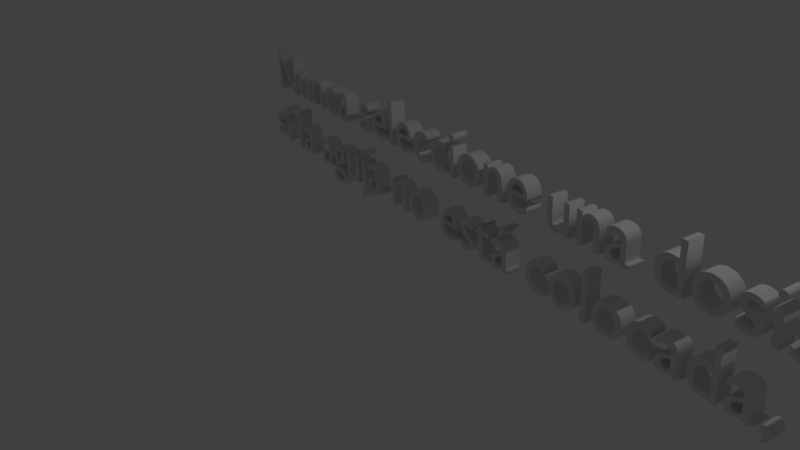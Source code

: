 # Source: Paso6.3.blend  (saved by Blender 2.79.0; exported with 4.5.12 LTS)
import bpy
from mathutils import Matrix  # noqa: F401  (used for matrix-valued properties, if any)

bpy.ops.wm.read_factory_settings(use_empty=True)
scene = bpy.context.scene
scene.name = 'Untitled'

# ---- collections
col_collection_1 = bpy.data.collections.new('Collection 1'); scene.collection.children.link(col_collection_1)

# ---- world
world_world = bpy.data.worlds.new('World'); scene.world = world_world
world_world.color = (0.05088, 0.05088, 0.05088)
world_world.use_sun_shadow = False
world_world.sun_shadow_jitter_overblur = 0.0
world_world.cycles.sampling_method = 'MANUAL'

# ---- cameras
cam_camera = bpy.data.cameras.new('Camera')
cam_camera.clip_end = 100.0
cam_camera.lens = 35.0
cam_camera.sensor_width = 32.0
cam_camera.sensor_height = 18.0
cam_camera.ortho_scale = 7.314
cam_camera.dof.focus_distance = 0.0
cam_camera.dof.aperture_fstop = 128.0

# ---- lights
light_lamp = bpy.data.lights.new('Lamp', 'POINT')
light_lamp.transmission_factor = 0.0
light_lamp.cutoff_distance = 30.0
light_lamp.energy = 100.0
light_lamp.shadow_buffer_clip_start = 1.001
light_lamp.shadow_soft_size = 0.1
light_lamp.shadow_maximum_resolution = 0.006
light_lamp.use_absolute_resolution = True

# ---- curves / text
txt_text = bpy.data.curves.new('Text', 'FONT')
txt_text.dimensions = '2D'
txt_text.body = ' Nunca seleccione una dosis ni presione el botón de inyección \nsi la aguja no está colocada, esto puede dañar su lápiz.'
txt_text.use_path_clamp = True
txt_text.bevel_resolution = 0
txt_text.extrude = 0.118

# ---- objects
ob_text = bpy.data.objects.new('Text', txt_text)
ob_lamp = bpy.data.objects.new('Lamp', light_lamp)
ob_camera = bpy.data.objects.new('Camera', cam_camera)

# ---- transforms, parenting, visibility, modifiers, constraints
ob_text.location = (-5.82, 2.87, 0.3795)
ob_text.rotation_euler = (1.601, -0.02261, -0.1825)
ob_text.lineart.crease_threshold = 0.0
ob_lamp.location = (4.076, 1.005, 5.904)
ob_lamp.rotation_euler = (0.6503, 0.05522, 1.866)
ob_lamp.lock_rotations_4d = False
ob_lamp.empty_display_type = 'ARROWS'
ob_lamp.color = (0.0, 0.0, 0.0, 0.0)
ob_lamp.lineart.crease_threshold = 0.0
ob_camera.location = (7.481, -6.508, 5.344)
ob_camera.rotation_euler = (1.109, 0.0, 0.8149)
ob_camera.lock_rotations_4d = False
ob_camera.empty_display_type = 'ARROWS'
ob_camera.color = (0.0, 0.0, 0.0, 0.0)
ob_camera.display_type = 'WIRE'
ob_camera.lineart.crease_threshold = 0.0

# ---- collection membership
col_collection_1.objects.link(ob_text)
col_collection_1.objects.link(ob_lamp)
col_collection_1.objects.link(ob_camera)

# ---- scene / render settings (as saved in the file)
scene.camera = ob_camera
scene.frame_start = 1; scene.frame_end = 250; scene.frame_set(0)
scene.render.engine = 'BLENDER_EEVEE_NEXT'
scene.render.resolution_percentage = 50
scene.render.dither_intensity = 0.0
scene.cycles.use_denoising = False
scene.cycles.samples = 128
scene.cycles.sampling_pattern = 'TABULATED_SOBOL'
scene.cycles.use_adaptive_sampling = False
scene.cycles.use_light_tree = False
scene.cycles.blur_glossy = 0.0
scene.cycles.sample_clamp_indirect = 0.0
scene.view_settings.view_transform = 'Standard'
bpy.context.view_layer.update()
